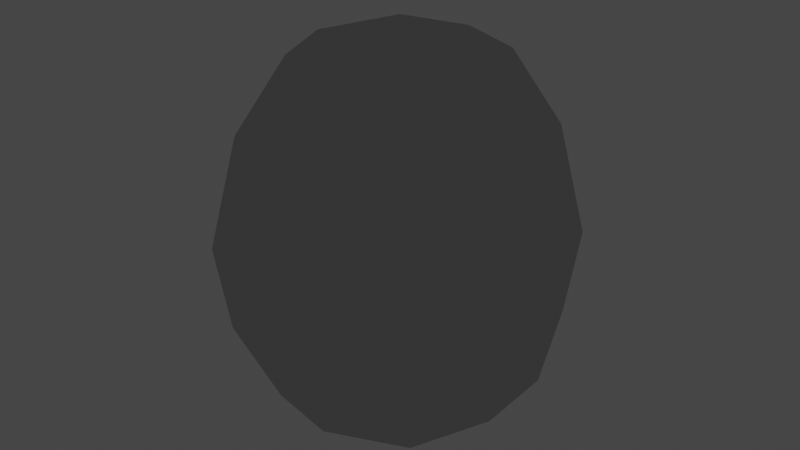 # Source: BlackChaoEgg.blend  (saved by Blender 5.2.45; exported with 4.5.12 LTS)
import bpy
from mathutils import Matrix  # noqa: F401  (used for matrix-valued properties, if any)

bpy.ops.wm.read_factory_settings(use_empty=True)
scene = bpy.context.scene
scene.name = 'Scene'

# ---- collections
col_kurotama_nja = bpy.data.collections.new('kurotama.nja'); scene.collection.children.link(col_kurotama_nja)

# ---- images (referenced by path relative to the original .blend; pixels are not part of the script)
import os
ASSET_DIR = os.environ.get("B2B_ASSET_DIR", "")  # directory of the original .blend (textures are referenced by path, not embedded)
HERE = os.path.dirname(os.path.abspath(__file__))  # packed textures are extracted next to this script under _unpacked/

def load_image(name, relpath, width, height, colorspace="sRGB"):
    """Load a texture the original file referenced (path relative to the .blend, or extracted next to this script)."""
    p = next((c for c in (os.path.join(HERE, relpath), os.path.join(ASSET_DIR, relpath)) if relpath and os.path.exists(c)), "")
    if p:
        img = bpy.data.images.load(p, check_existing=True)
        img.name = name
    else:  # same state as the original file: an image datablock whose file is absent (Cycles renders it pink)
        img = bpy.data.images.new(name, width, height)
        img.source = "FILE"
        img.filepath = "//" + (relpath or name)
    img.colorspace_settings.name = colorspace
    return img
img_cg_begg = load_image('cg_begg', '_unpacked/cg_begg.e4149429.png', 64, 64, 'sRGB')

# ---- materials (node trees are filled in below, after node groups)
mat_kurotama_nja_sa1mdl_0 = bpy.data.materials.new('kurotama.nja.sa1mdl_0')
mat_kurotama_nja_sa1mdl_0.use_transparent_shadow = False
mat_kurotama_nja_sa1mdl_0.preview_render_type = 'FLAT'
mat_kurotama_nja_sa1mdl_0.diffuse_color = (0.698, 0.698, 0.698, 1.0)
mat_kurotama_nja_sa1mdl_0.roughness = 0.9569
mat_kurotama_nja_sa1mdl_1 = bpy.data.materials.new('kurotama.nja.sa1mdl_1')
mat_kurotama_nja_sa1mdl_1.use_transparent_shadow = False
mat_kurotama_nja_sa1mdl_1.preview_render_type = 'FLAT'
mat_kurotama_nja_sa1mdl_1.diffuse_color = (0.698, 0.698, 0.698, 1.0)
mat_kurotama_nja_sa1mdl_1.roughness = 0.9569

# ---- node groups
ng_blackchaoeggnode = bpy.data.node_groups.new('BlackChaoEggNode', 'GeometryNodeTree')
_s = ng_blackchaoeggnode.interface.new_socket(name='Geometry', in_out='OUTPUT', socket_type='NodeSocketGeometry')
_s = ng_blackchaoeggnode.interface.new_socket(name='Geometry', in_out='INPUT', socket_type='NodeSocketGeometry')
ng_blackchaoeggnode.interface.new_panel('SET Object Properties')
_s = ng_blackchaoeggnode.interface.new_socket(name='BAMS X Rotation', in_out='INPUT', socket_type='NodeSocketInt')
_s = ng_blackchaoeggnode.interface.new_socket(name='BAMS Y Rotation', in_out='INPUT', socket_type='NodeSocketInt')
_s = ng_blackchaoeggnode.interface.new_socket(name='BAMS Z Rotation', in_out='INPUT', socket_type='NodeSocketInt')
_s = ng_blackchaoeggnode.interface.new_socket(name='Scale X Property', in_out='INPUT', socket_type='NodeSocketFloat')
_s = ng_blackchaoeggnode.interface.new_socket(name='Scale Y Property', in_out='INPUT', socket_type='NodeSocketFloat')
_s = ng_blackchaoeggnode.interface.new_socket(name='Scale Z Property', in_out='INPUT', socket_type='NodeSocketFloat')
ng_blackchaoeggnode.interface.new_panel('Geometry Node Info')
ng_blackchaoeggnode.is_modifier = True
# nodes of 'BlackChaoEggNode' reference scene objects; filled in after objects exist

# ---- material node trees
mat_kurotama_nja_sa1mdl_0.use_nodes = True; mat_kurotama_nja_sa1mdl_0.node_tree.nodes.clear()
_N = mat_kurotama_nja_sa1mdl_0.node_tree.nodes; _L = mat_kurotama_nja_sa1mdl_0.node_tree.links
n0 = _N.new('ShaderNodeTexImage'); n0.name = 'SAIO Texture'; n0.location = (-40, 319)
n0.label = 'SAIO Texture'
n0.image = img_cg_begg
n1 = _N.new('ShaderNodeOutputMaterial'); n1.name = 'SAIO Output'; n1.location = (720, 360)
n1.label = 'SAIO Output'
_L.new(n0.outputs[0], n1.inputs[0])
n1.is_active_output = True
mat_kurotama_nja_sa1mdl_1.use_nodes = True; mat_kurotama_nja_sa1mdl_1.node_tree.nodes.clear()
_N = mat_kurotama_nja_sa1mdl_1.node_tree.nodes; _L = mat_kurotama_nja_sa1mdl_1.node_tree.links
n0 = _N.new('ShaderNodeTexImage'); n0.name = 'SAIO Texture'; n0.location = (-40, 319)
n0.label = 'SAIO Texture'
n0.image = img_cg_begg
n1 = _N.new('ShaderNodeOutputMaterial'); n1.name = 'SAIO Output'; n1.location = (720, 360)
n1.label = 'SAIO Output'
_L.new(n0.outputs[0], n1.inputs[0])
n1.is_active_output = True

# ---- world
world_world = bpy.data.worlds.new('World'); scene.world = world_world
world_world.use_nodes = True; world_world.node_tree.nodes.clear()
_N = world_world.node_tree.nodes; _L = world_world.node_tree.links
n0 = _N.new('ShaderNodeOutputWorld'); n0.name = 'World Output'; n0.location = (300, 300)
n1 = _N.new('ShaderNodeBackground'); n1.name = 'Background'; n1.location = (10, 300)
n1.inputs[0].default_value = (0.05088, 0.05088, 0.05088, 1.0)
_L.new(n1.outputs[0], n0.inputs[0])
n0.is_active_output = True
world_world.color = (0.05088, 0.05088, 0.05088)
world_world.use_sun_shadow = False
world_world.sun_shadow_jitter_overblur = 0.0

# ---- meshes
me_blackchaoegg = bpy.data.meshes.new('BlackChaoEgg')
me_blackchaoegg.from_pydata([], [], [])
me_blackchaoegg.update()
me_attach_00134f00 = bpy.data.meshes.new('attach_00134F00')
me_attach_00134f00.from_pydata([(0.0, 0.0, -0.06252), (0.0, 0.0, 5.533), (1.531, 0.0, 0.3394), (2.226, 0.0, 1.302), (2.411, 0.0, 2.507), (2.021, 0.0, 4.061), (1.361, 0.0, 5.078), (1.083, 1.099, 0.3394), (1.574, 1.598, 1.302), (1.705, 1.731, 2.507), (1.429, 1.451, 4.061), (0.9625, 0.9771, 5.078), (0.0, 1.555, 0.3394), (0.0, 2.26, 1.302), (0.0, 2.448, 2.507), (0.0, 2.052, 4.061), (0.0, 1.382, 5.078), (-1.083, 1.099, 0.3394), (-1.574, 1.598, 1.302), (-1.705, 1.731, 2.507), (-1.429, 1.451, 4.061), (-0.9625, 0.9771, 5.078), (-1.531, 0.0, 0.3394), (-2.226, 0.0, 1.302), (-2.411, 0.0, 2.507), (-2.021, 0.0, 4.061), (-1.361, 0.0, 5.078), (-1.083, -1.099, 0.3394), (-1.574, -1.598, 1.302), (-1.705, -1.731, 2.507), (-1.429, -1.451, 4.061), (-0.9625, -0.9771, 5.078), (0.0, -1.555, 0.3394), (0.0, -2.26, 1.302), (0.0, -2.448, 2.507), (0.0, -2.052, 4.061), (0.0, -1.382, 5.078), (1.083, -1.099, 0.3394), (1.574, -1.598, 1.302), (1.705, -1.731, 2.507), (1.429, -1.451, 4.061), (0.9625, -0.9771, 5.078)], [], [(4, 3, 8), (4, 8, 9), (9, 8, 13), (9, 13, 14), (14, 13, 18), (14, 18, 19), (19, 18, 23), (19, 23, 24), (24, 23, 28), (24, 28, 29), (29, 28, 33), (29, 33, 34), (34, 33, 38), (34, 38, 39), (39, 38, 3), (39, 3, 4), (5, 4, 9), (5, 9, 10), (10, 9, 14), (10, 14, 15), (15, 14, 19), (15, 19, 20), (20, 19, 24), (20, 24, 25), (25, 24, 29), (25, 29, 30), (30, 29, 34), (30, 34, 35), (35, 34, 39), (35, 39, 40), (40, 39, 4), (40, 4, 5), (6, 5, 10), (6, 10, 11), (11, 10, 15), (11, 15, 16), (16, 15, 20), (16, 20, 21), (21, 20, 25), (21, 25, 26), (26, 25, 30), (26, 30, 31), (31, 30, 35), (31, 35, 36), (36, 35, 40), (36, 40, 41), (41, 40, 5), (41, 5, 6), (2, 3, 38), (2, 38, 37), (37, 38, 33), (37, 33, 32), (32, 33, 28), (32, 28, 27), (27, 28, 23), (27, 23, 22), (22, 23, 18), (22, 18, 17), (17, 18, 13), (17, 13, 12), (12, 13, 8), (12, 8, 7), (7, 8, 3), (7, 3, 2), (27, 22, 0), (0, 22, 17), (0, 17, 12), (26, 31, 1), (26, 1, 21), (21, 1, 16), (37, 32, 0), (0, 32, 27), (41, 1, 36), (36, 1, 31), (2, 37, 0), (2, 0, 7), (7, 0, 12), (41, 6, 1), (1, 6, 11), (1, 11, 16)])
me_attach_00134f00.polygons.foreach_set('use_smooth', [True] * 80)
me_attach_00134f00.polygons.foreach_set('material_index', [0, 0, 0, 0, 0, 0, 0, 0, 0, 0, 0, 0, 0, 0, 0, 0, 0, 0, 0, 0, 0, 0, 0, 0, 0, 0, 0, 0, 0, 0, 0, 0, 0, 0, 0, 0, 0, 0, 0, 0, 0, 0, 0, 0, 0, 0, 0, 0, 0, 0, 0, 0, 0, 0, 0, 0, 0, 0, 0, 0, 0, 0, 0, 0, 1, 1, 1, 1, 1, 1, 1, 1, 1, 1, 1, 1, 1, 1, 1, 1])
_uv = me_attach_00134f00.uv_layers.new(name='UV')
_uv.uv.foreach_set('vector', [0.0, 0.4941, 0.0, 0.2549, 0.5059, 0.2549, 0.0, 0.4941, 0.5059, 0.2549, 0.5059, 0.4941, 0.5059, 0.4941, 0.5059, 0.2549, 1.004, 0.2549, 0.5059, 0.4941, 1.004, 0.2549, 1.004, 0.4941, 1.004, 0.4941, 1.004, 0.2549, 1.498, 0.2549, 1.004, 0.4941, 1.498, 0.2549, 1.498, 0.4941, 1.498, 0.4941, 1.498, 0.2549, 2.008, 0.2549, 1.498, 0.4941, 2.008, 0.2549, 2.008, 0.4941, 2.008, 0.4941, 2.008, 0.2549, 2.514, 0.2549, 2.008, 0.4941, 2.514, 0.2549, 2.514, 0.4941, 2.514, 0.4941, 2.514, 0.2549, 3.012, 0.2549, 2.514, 0.4941, 3.012, 0.2549, 3.012, 0.4941, 3.012, 0.4941, 3.012, 0.2549, 3.506, 0.2549, 3.012, 0.4941, 3.506, 0.2549, 3.506, 0.4941, 3.506, 0.4941, 3.506, 0.2549, 4.0, 0.2549, 3.506, 0.4941, 4.0, 0.2549, 4.0, 0.4941, 0.0, 0.8, 0.0, 0.4941, 0.5059, 0.4941, 0.0, 0.8, 0.5059, 0.4941, 0.5059, 0.8, 0.5059, 0.8, 0.5059, 0.4941, 1.004, 0.4941, 0.5059, 0.8, 1.004, 0.4941, 1.004, 0.8, 1.004, 0.8, 1.004, 0.4941, 1.498, 0.4941, 1.004, 0.8, 1.498, 0.4941, 1.498, 0.8, 1.498, 0.8, 1.498, 0.4941, 2.008, 0.4941, 1.498, 0.8, 2.008, 0.4941, 2.008, 0.8, 2.008, 0.8, 2.008, 0.4941, 2.514, 0.4941, 2.008, 0.8, 2.514, 0.4941, 2.514, 0.8, 2.514, 0.8, 2.514, 0.4941, 3.012, 0.4941, 2.514, 0.8, 3.012, 0.4941, 3.012, 0.8, 3.012, 0.8, 3.012, 0.4941, 3.506, 0.4941, 3.012, 0.8, 3.506, 0.4941, 3.506, 0.8, 3.506, 0.8, 3.506, 0.4941, 4.0, 0.4941, 3.506, 0.8, 4.0, 0.4941, 4.0, 0.8, 0.0, 1.0, 0.0, 0.8, 0.5059, 0.8, 0.0, 1.0, 0.5059, 0.8, 0.5059, 1.0, 0.5059, 1.0, 0.5059, 0.8, 1.004, 0.8, 0.5059, 1.0, 1.004, 0.8, 1.004, 1.0, 1.004, 1.0, 1.004, 0.8, 1.498, 0.8, 1.004, 1.0, 1.498, 0.8, 1.498, 1.0, 1.498, 1.0, 1.498, 0.8, 2.008, 0.8, 1.498, 1.0, 2.008, 0.8, 2.008, 1.0, 2.008, 1.0, 2.008, 0.8, 2.514, 0.8, 2.008, 1.0, 2.514, 0.8, 2.514, 1.0, 2.514, 1.0, 2.514, 0.8, 3.012, 0.8, 2.514, 1.0, 3.012, 0.8, 3.012, 1.0, 3.012, 1.0, 3.012, 0.8, 3.506, 0.8, 3.012, 1.0, 3.506, 0.8, 3.506, 1.0, 3.506, 1.0, 3.506, 0.8, 4.0, 0.8, 3.506, 1.0, 4.0, 0.8, 4.0, 1.0, 4.0, 0.06275, 4.0, 0.2549, 3.506, 0.2549, 4.0, 0.06275, 3.506, 0.2549, 3.506, 0.06275, 3.506, 0.06275, 3.506, 0.2549, 3.012, 0.2549, 3.506, 0.06275, 3.012, 0.2549, 3.012, 0.06275, 3.012, 0.06275, 3.012, 0.2549, 2.514, 0.2549, 3.012, 0.06275, 2.514, 0.2549, 2.514, 0.06275, 2.514, 0.06275, 2.514, 0.2549, 2.008, 0.2549, 2.514, 0.06275, 2.008, 0.2549, 2.008, 0.06275, 2.008, 0.06275, 2.008, 0.2549, 1.498, 0.2549, 2.008, 0.06275, 1.498, 0.2549, 1.498, 0.06275, 1.498, 0.06275, 1.498, 0.2549, 1.004, 0.2549, 1.498, 0.06275, 1.004, 0.2549, 1.004, 0.06275, 1.004, 0.06275, 1.004, 0.2549, 0.5059, 0.2549, 1.004, 0.06275, 0.5059, 0.2549, 0.5059, 0.06275, 0.5059, 0.06275, 0.5059, 0.2549, 0.0, 0.2549, 0.5059, 0.06275, 0.0, 0.2549, 0.0, 0.06275, 0.1529, 0.02745, -0.003922, 0.02353, 0.502, 0.003922, 0.502, 0.003922, -0.003922, 0.02353, 0.1529, 0.02745, 0.502, 0.003922, 0.1529, 0.02745, 0.4902, 0.03137, 0.2157, 0.9373, 0.298, 0.9373, 0.498, 0.9961, 0.2157, 0.9373, 0.498, 0.9961, 0.298, 0.9373, 0.298, 0.9373, 0.498, 0.9961, 0.498, 0.9373, 0.851, 0.02745, 0.4902, 0.03137, 0.502, 0.003922, 0.502, 0.003922, 0.4902, 0.03137, 0.1529, 0.02745, 0.698, 0.9373, 0.498, 0.9961, 0.498, 0.9373, 0.498, 0.9373, 0.498, 0.9961, 0.298, 0.9373, 0.9961, 0.02745, 0.851, 0.02745, 0.502, 0.003922, 0.9961, 0.02745, 0.502, 0.003922, 0.851, 0.02745, 0.851, 0.02745, 0.502, 0.003922, 0.4902, 0.03137, 0.698, 0.9373, 0.7804, 0.9373, 0.498, 0.9961, 0.498, 0.9961, 0.7804, 0.9373, 0.698, 0.9373, 0.498, 0.9961, 0.698, 0.9373, 0.498, 0.9373])
me_attach_00134f00.materials.append(mat_kurotama_nja_sa1mdl_0)
me_attach_00134f00.materials.append(mat_kurotama_nja_sa1mdl_1)
me_attach_00134f00.update()
me_attach_00134f00.normals_split_custom_set([tuple(v) for v in zip(*[iter([0.999, -2.998e-06, 0.0445, 0.9327, 1.354e-06, -0.3606, 0.6623, 0.6557, -0.3624, 0.999, -2.998e-06, 0.0445, 0.6623, 0.6557, -0.3624, 0.7097, 0.703, 0.04477, 0.7097, 0.703, 0.04477, 0.6623, 0.6557, -0.3624, -1.243e-06, 0.9313, -0.3641, 0.7097, 0.703, 0.04477, -1.243e-06, 0.9313, -0.3641, 2.886e-06, 0.999, 0.04504, 2.886e-06, 0.999, 0.04504, -1.243e-06, 0.9313, -0.3641, -0.6623, 0.6557, -0.3624, 2.886e-06, 0.999, 0.04504, -0.6623, 0.6557, -0.3624, -0.7097, 0.703, 0.04477, -0.7097, 0.703, 0.04477, -0.6623, 0.6557, -0.3624, -0.9327, -1.362e-06, -0.3606, -0.7097, 0.703, 0.04477, -0.9327, -1.362e-06, -0.3606, -0.999, 2.982e-06, 0.0445, -0.999, 2.982e-06, 0.0445, -0.9327, -1.362e-06, -0.3606, -0.6623, -0.6557, -0.3624, -0.999, 2.982e-06, 0.0445, -0.6623, -0.6557, -0.3624, -0.7097, -0.703, 0.04477, -0.7097, -0.703, 0.04477, -0.6623, -0.6557, -0.3624, 1.243e-06, -0.9313, -0.3641, -0.7097, -0.703, 0.04477, 1.243e-06, -0.9313, -0.3641, -2.886e-06, -0.999, 0.04504, -2.886e-06, -0.999, 0.04504, 1.243e-06, -0.9313, -0.3641, 0.6623, -0.6557, -0.3624, -2.886e-06, -0.999, 0.04504, 0.6623, -0.6557, -0.3624, 0.7097, -0.703, 0.04477, 0.7097, -0.703, 0.04477, 0.6623, -0.6557, -0.3624, 0.9327, 1.354e-06, -0.3606, 0.7097, -0.703, 0.04477, 0.9327, 1.354e-06, -0.3606, 0.999, -2.998e-06, 0.0445, 0.9227, 3.238e-06, 0.3855, 0.999, -2.998e-06, 0.0445, 0.7097, 0.703, 0.04477, 0.9227, 3.238e-06, 0.3855, 0.7097, 0.703, 0.04477, 0.6552, 0.6484, 0.3876, 0.6552, 0.6484, 0.3876, 0.7097, 0.703, 0.04477, 2.886e-06, 0.999, 0.04504, 0.6552, 0.6484, 0.3876, 2.886e-06, 0.999, 0.04504, -3.236e-06, 0.9209, 0.3897, -3.236e-06, 0.9209, 0.3897, 2.886e-06, 0.999, 0.04504, -0.7097, 0.703, 0.04477, -3.236e-06, 0.9209, 0.3897, -0.7097, 0.703, 0.04477, -0.6552, 0.6484, 0.3876, -0.6552, 0.6484, 0.3876, -0.7097, 0.703, 0.04477, -0.999, 2.982e-06, 0.0445, -0.6552, 0.6484, 0.3876, -0.999, 2.982e-06, 0.0445, -0.9227, -3.251e-06, 0.3855, -0.9227, -3.251e-06, 0.3855, -0.999, 2.982e-06, 0.0445, -0.7097, -0.703, 0.04477, -0.9227, -3.251e-06, 0.3855, -0.7097, -0.703, 0.04477, -0.6552, -0.6484, 0.3876, -0.6552, -0.6484, 0.3876, -0.7097, -0.703, 0.04477, -2.886e-06, -0.999, 0.04504, -0.6552, -0.6484, 0.3876, -2.886e-06, -0.999, 0.04504, 3.236e-06, -0.9209, 0.3897, 3.236e-06, -0.9209, 0.3897, -2.886e-06, -0.999, 0.04504, 0.7097, -0.703, 0.04477, 3.236e-06, -0.9209, 0.3897, 0.7097, -0.703, 0.04477, 0.6552, -0.6484, 0.3876, 0.6552, -0.6484, 0.3876, 0.7097, -0.703, 0.04477, 0.999, -2.998e-06, 0.0445, 0.6552, -0.6484, 0.3876, 0.999, -2.998e-06, 0.0445, 0.9227, 3.238e-06, 0.3855, 0.6578, 1.654e-06, 0.7532, 0.9227, 3.238e-06, 0.3855, 0.6552, 0.6484, 0.3876, 0.6578, 1.654e-06, 0.7532, 0.6552, 0.6484, 0.3876, 0.4671, 0.461, 0.7545, 0.4671, 0.461, 0.7545, 0.6552, 0.6484, 0.3876, -3.236e-06, 0.9209, 0.3897, 0.4671, 0.461, 0.7545, -3.236e-06, 0.9209, 0.3897, -1.419e-06, 0.6547, 0.7559, -1.419e-06, 0.6547, 0.7559, -3.236e-06, 0.9209, 0.3897, -0.6552, 0.6484, 0.3876, -1.419e-06, 0.6547, 0.7559, -0.6552, 0.6484, 0.3876, -0.4671, 0.461, 0.7545, -0.4671, 0.461, 0.7545, -0.6552, 0.6484, 0.3876, -0.9227, -3.251e-06, 0.3855, -0.4671, 0.461, 0.7545, -0.9227, -3.251e-06, 0.3855, -0.6578, -1.657e-06, 0.7532, -0.6578, -1.657e-06, 0.7532, -0.9227, -3.251e-06, 0.3855, -0.6552, -0.6484, 0.3876, -0.6578, -1.657e-06, 0.7532, -0.6552, -0.6484, 0.3876, -0.4671, -0.461, 0.7545, -0.4671, -0.461, 0.7545, -0.6552, -0.6484, 0.3876, 3.236e-06, -0.9209, 0.3897, -0.4671, -0.461, 0.7545, 3.236e-06, -0.9209, 0.3897, 1.491e-06, -0.6547, 0.7559, 1.491e-06, -0.6547, 0.7559, 3.236e-06, -0.9209, 0.3897, 0.6552, -0.6484, 0.3876, 1.491e-06, -0.6547, 0.7559, 0.6552, -0.6484, 0.3876, 0.4671, -0.461, 0.7545, 0.4671, -0.461, 0.7545, 0.6552, -0.6484, 0.3876, 0.9227, 3.238e-06, 0.3855, 0.4671, -0.461, 0.7545, 0.9227, 3.238e-06, 0.3855, 0.6578, 1.654e-06, 0.7532, 0.6168, 5.242e-07, -0.7871, 0.9327, 1.354e-06, -0.3606, 0.6623, -0.6557, -0.3624, 0.6168, 5.242e-07, -0.7871, 0.6623, -0.6557, -0.3624, 0.4381, -0.4321, -0.7883, 0.4381, -0.4321, -0.7883, 0.6623, -0.6557, -0.3624, 1.243e-06, -0.9313, -0.3641, 0.4381, -0.4321, -0.7883, 1.243e-06, -0.9313, -0.3641, 6.072e-07, -0.6138, -0.7895, 6.072e-07, -0.6138, -0.7895, 1.243e-06, -0.9313, -0.3641, -0.6623, -0.6557, -0.3624, 6.072e-07, -0.6138, -0.7895, -0.6623, -0.6557, -0.3624, -0.4381, -0.4321, -0.7883, -0.4381, -0.4321, -0.7883, -0.6623, -0.6557, -0.3624, -0.9327, -1.362e-06, -0.3606, -0.4381, -0.4321, -0.7883, -0.9327, -1.362e-06, -0.3606, -0.6168, -5.297e-07, -0.7871, -0.6168, -5.297e-07, -0.7871, -0.9327, -1.362e-06, -0.3606, -0.6623, 0.6557, -0.3624, -0.6168, -5.297e-07, -0.7871, -0.6623, 0.6557, -0.3624, -0.4381, 0.4321, -0.7883, -0.4381, 0.4321, -0.7883, -0.6623, 0.6557, -0.3624, -1.243e-06, 0.9313, -0.3641, -0.4381, 0.4321, -0.7883, -1.243e-06, 0.9313, -0.3641, -6.072e-07, 0.6138, -0.7895, -6.072e-07, 0.6138, -0.7895, -1.243e-06, 0.9313, -0.3641, 0.6623, 0.6557, -0.3624, -6.072e-07, 0.6138, -0.7895, 0.6623, 0.6557, -0.3624, 0.4381, 0.4321, -0.7883, 0.4381, 0.4321, -0.7883, 0.6623, 0.6557, -0.3624, 0.9327, 1.354e-06, -0.3606, 0.4381, 0.4321, -0.7883, 0.9327, 1.354e-06, -0.3606, 0.6168, 5.242e-07, -0.7871, -0.4381, -0.4321, -0.7883, -0.6168, -5.297e-07, -0.7871, 0.0, 5.101e-09, -1.0, 0.0, 5.101e-09, -1.0, -0.6168, -5.297e-07, -0.7871, -0.4381, 0.4321, -0.7883, 0.0, 5.101e-09, -1.0, -0.4381, 0.4321, -0.7883, -6.072e-07, 0.6138, -0.7895, -0.6578, -1.657e-06, 0.7532, -0.4671, -0.461, 0.7545, 4.259e-08, -1.065e-08, 1.0, -0.6578, -1.657e-06, 0.7532, 4.259e-08, -1.065e-08, 1.0, -0.4671, 0.461, 0.7545, -0.4671, 0.461, 0.7545, 4.259e-08, -1.065e-08, 1.0, -1.419e-06, 0.6547, 0.7559, 0.4381, -0.4321, -0.7883, 6.072e-07, -0.6138, -0.7895, 0.0, 5.101e-09, -1.0, 0.0, 5.101e-09, -1.0, 6.072e-07, -0.6138, -0.7895, -0.4381, -0.4321, -0.7883, 0.4671, -0.461, 0.7545, 4.259e-08, -1.065e-08, 1.0, 1.491e-06, -0.6547, 0.7559, 1.491e-06, -0.6547, 0.7559, 4.259e-08, -1.065e-08, 1.0, -0.4671, -0.461, 0.7545, 0.6168, 5.242e-07, -0.7871, 0.4381, -0.4321, -0.7883, 0.0, 5.101e-09, -1.0, 0.6168, 5.242e-07, -0.7871, 0.0, 5.101e-09, -1.0, 0.4381, 0.4321, -0.7883, 0.4381, 0.4321, -0.7883, 0.0, 5.101e-09, -1.0, -6.072e-07, 0.6138, -0.7895, 0.4671, -0.461, 0.7545, 0.6578, 1.654e-06, 0.7532, 4.259e-08, -1.065e-08, 1.0, 4.259e-08, -1.065e-08, 1.0, 0.6578, 1.654e-06, 0.7532, 0.4671, 0.461, 0.7545, 4.259e-08, -1.065e-08, 1.0, 0.4671, 0.461, 0.7545, -1.419e-06, 0.6547, 0.7559])] * 3)])

# ---- objects
ob_blackchaoegg = bpy.data.objects.new('BlackChaoEgg', me_blackchaoegg)
ob_object_00134f2c = bpy.data.objects.new('object_00134F2C', me_attach_00134f00)
_N = ng_blackchaoeggnode.nodes; _L = ng_blackchaoeggnode.links
n0 = _N.new('NodeGroupOutput'); n0.name = 'Group Output'; n0.location = (360, -20)
n1 = _N.new('GeometryNodeCollectionInfo'); n1.name = 'Collection Info'; n1.location = (27, 9)
n1.inputs[0].default_value = col_kurotama_nja
_L.new(n1.outputs[0], n0.inputs[0])
n0.is_active_output = True

# ---- transforms, parenting, visibility, modifiers, constraints
ob_blackchaoegg.location = (0.0, 0.0, 0.0)
_m = ob_blackchaoegg.modifiers.new('GeometryNodes', 'NODES')
_m.node_group = ng_blackchaoeggnode
ob_object_00134f2c.location = (0.0, -0.0, 0.0)
ob_object_00134f2c.empty_display_type = 'ARROWS'

# ---- collection membership
scene.collection.objects.link(ob_blackchaoegg)
col_kurotama_nja.objects.link(ob_object_00134f2c)

# ---- scene / render settings (as saved in the file)
scene.frame_start = 1; scene.frame_end = 250; scene.frame_set(1)
scene.render.engine = 'BLENDER_EEVEE_NEXT'
scene.render.bake_bias = 0.0
scene.render.bake_samples = 0
scene.eevee.fast_gi_thickness_far = 0.0
scene.view_settings.view_transform = 'Filmic'
bpy.context.view_layer.update()

# ---- added for rendering (the .blend has no active camera and no usable light): camera, sun
cam_auto = bpy.data.cameras.new('AutoCamera')
cam_auto.lens = 50.0
cam_auto.sensor_width = 36.0
cam_auto.clip_end = 1000.0
ob_auto_camera = bpy.data.objects.new('AutoCamera', cam_auto)
scene.collection.objects.link(ob_auto_camera)
ob_auto_camera.location = (8.19867, -9.83841, 9.29408)
ob_auto_camera.rotation_euler = (1.09748, -7.21219e-08, 0.694738)
scene.camera = ob_auto_camera
light_auto_sun = bpy.data.lights.new('AutoSun', 'SUN')
light_auto_sun.energy = 3.0
light_auto_sun.angle = 0.0523599
ob_auto_sun = bpy.data.objects.new('AutoSun', light_auto_sun)
scene.collection.objects.link(ob_auto_sun)
ob_auto_sun.rotation_euler = (0.872665, 0.174533, 0.523599)
bpy.context.view_layer.update()
